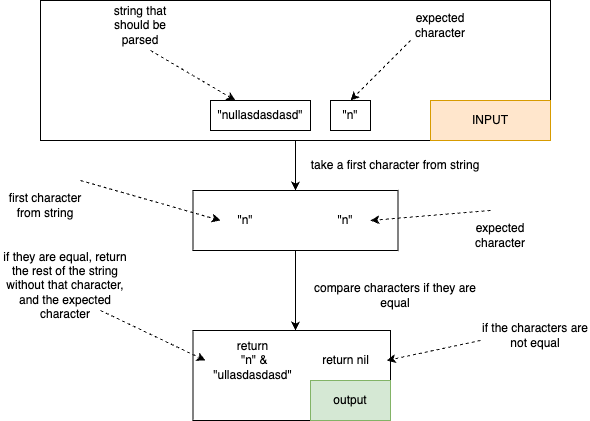

The diagram above was exported from draw.io. Its source (the exported page's mxGraphModel, read from the mxfile embedded in the PNG):
<mxGraphModel dx="954" dy="727" grid="1" gridSize="10" guides="1" tooltips="1" connect="1" arrows="1" fold="1" page="1" pageScale="1" pageWidth="827" pageHeight="1169" math="0" shadow="0">
  <root>
    <mxCell id="0" />
    <mxCell id="1" parent="0" />
    <mxCell id="uEUFvvo23RSSSX1iaue5-1" value="&quot;nullasdasdasd&quot;" style="text;html=1;align=center;verticalAlign=middle;whiteSpace=wrap;rounded=0;fillColor=none;gradientColor=default;strokeColor=default;" vertex="1" parent="1">
      <mxGeometry x="300" y="240" width="100" height="30" as="geometry" />
    </mxCell>
    <mxCell id="uEUFvvo23RSSSX1iaue5-2" value="&quot;n&quot;" style="text;html=1;align=center;verticalAlign=middle;whiteSpace=wrap;rounded=0;fillColor=none;gradientColor=default;strokeColor=default;" vertex="1" parent="1">
      <mxGeometry x="420" y="240" width="40" height="30" as="geometry" />
    </mxCell>
    <mxCell id="uEUFvvo23RSSSX1iaue5-3" value="" style="endArrow=classic;html=1;rounded=0;entryX=0.25;entryY=0;entryDx=0;entryDy=0;dashed=1;" edge="1" parent="1" target="uEUFvvo23RSSSX1iaue5-1">
      <mxGeometry width="50" height="50" relative="1" as="geometry">
        <mxPoint x="240" y="190" as="sourcePoint" />
        <mxPoint x="240" y="140" as="targetPoint" />
      </mxGeometry>
    </mxCell>
    <mxCell id="uEUFvvo23RSSSX1iaue5-6" value="string that should be parsed" style="text;html=1;align=center;verticalAlign=middle;whiteSpace=wrap;rounded=0;" vertex="1" parent="1">
      <mxGeometry x="190" y="150" width="80" height="30" as="geometry" />
    </mxCell>
    <mxCell id="uEUFvvo23RSSSX1iaue5-7" value="expected character" style="text;html=1;align=center;verticalAlign=middle;whiteSpace=wrap;rounded=0;" vertex="1" parent="1">
      <mxGeometry x="490" y="150" width="80" height="30" as="geometry" />
    </mxCell>
    <mxCell id="uEUFvvo23RSSSX1iaue5-8" value="" style="endArrow=classic;html=1;rounded=0;entryX=0.5;entryY=0;entryDx=0;entryDy=0;dashed=1;" edge="1" parent="1" target="uEUFvvo23RSSSX1iaue5-2">
      <mxGeometry width="50" height="50" relative="1" as="geometry">
        <mxPoint x="500" y="180" as="sourcePoint" />
        <mxPoint x="595" y="270" as="targetPoint" />
      </mxGeometry>
    </mxCell>
    <mxCell id="uEUFvvo23RSSSX1iaue5-11" style="edgeStyle=orthogonalEdgeStyle;rounded=0;orthogonalLoop=1;jettySize=auto;html=1;" edge="1" parent="1" source="uEUFvvo23RSSSX1iaue5-9">
      <mxGeometry relative="1" as="geometry">
        <mxPoint x="385" y="330" as="targetPoint" />
      </mxGeometry>
    </mxCell>
    <mxCell id="uEUFvvo23RSSSX1iaue5-9" value="" style="rounded=0;whiteSpace=wrap;html=1;fillColor=none;" vertex="1" parent="1">
      <mxGeometry x="130" y="140" width="510" height="140" as="geometry" />
    </mxCell>
    <mxCell id="uEUFvvo23RSSSX1iaue5-10" value="INPUT" style="text;html=1;align=center;verticalAlign=middle;whiteSpace=wrap;rounded=0;fillColor=#ffe6cc;strokeColor=#d79b00;" vertex="1" parent="1">
      <mxGeometry x="520" y="240" width="120" height="40" as="geometry" />
    </mxCell>
    <mxCell id="uEUFvvo23RSSSX1iaue5-13" value="take a first character from string" style="text;html=1;align=center;verticalAlign=middle;whiteSpace=wrap;rounded=0;" vertex="1" parent="1">
      <mxGeometry x="390" y="290" width="190" height="30" as="geometry" />
    </mxCell>
    <mxCell id="uEUFvvo23RSSSX1iaue5-23" style="edgeStyle=orthogonalEdgeStyle;rounded=0;orthogonalLoop=1;jettySize=auto;html=1;" edge="1" parent="1" source="uEUFvvo23RSSSX1iaue5-15">
      <mxGeometry relative="1" as="geometry">
        <mxPoint x="385" y="470" as="targetPoint" />
      </mxGeometry>
    </mxCell>
    <mxCell id="uEUFvvo23RSSSX1iaue5-15" value="" style="rounded=0;whiteSpace=wrap;html=1;fillColor=none;" vertex="1" parent="1">
      <mxGeometry x="282.5" y="330" width="205" height="60" as="geometry" />
    </mxCell>
    <mxCell id="uEUFvvo23RSSSX1iaue5-16" value="&quot;n&quot;" style="text;html=1;align=center;verticalAlign=middle;whiteSpace=wrap;rounded=0;" vertex="1" parent="1">
      <mxGeometry x="310" y="345" width="50" height="30" as="geometry" />
    </mxCell>
    <mxCell id="uEUFvvo23RSSSX1iaue5-17" value="&quot;n&quot;" style="text;html=1;align=center;verticalAlign=middle;whiteSpace=wrap;rounded=0;" vertex="1" parent="1">
      <mxGeometry x="410" y="345" width="50" height="30" as="geometry" />
    </mxCell>
    <mxCell id="uEUFvvo23RSSSX1iaue5-19" value="" style="endArrow=classic;html=1;rounded=0;entryX=0;entryY=0.5;entryDx=0;entryDy=0;dashed=1;" edge="1" parent="1" target="uEUFvvo23RSSSX1iaue5-16">
      <mxGeometry width="50" height="50" relative="1" as="geometry">
        <mxPoint x="170" y="320" as="sourcePoint" />
        <mxPoint x="220" y="325" as="targetPoint" />
      </mxGeometry>
    </mxCell>
    <mxCell id="uEUFvvo23RSSSX1iaue5-20" value="first character from string" style="text;html=1;align=center;verticalAlign=middle;whiteSpace=wrap;rounded=0;" vertex="1" parent="1">
      <mxGeometry x="90" y="330" width="90" height="30" as="geometry" />
    </mxCell>
    <mxCell id="uEUFvvo23RSSSX1iaue5-21" value="" style="endArrow=classic;html=1;rounded=0;entryX=1;entryY=0.5;entryDx=0;entryDy=0;dashed=1;" edge="1" parent="1" target="uEUFvvo23RSSSX1iaue5-17">
      <mxGeometry width="50" height="50" relative="1" as="geometry">
        <mxPoint x="580" y="350" as="sourcePoint" />
        <mxPoint x="720" y="375" as="targetPoint" />
      </mxGeometry>
    </mxCell>
    <mxCell id="uEUFvvo23RSSSX1iaue5-22" value="expected character" style="text;html=1;align=center;verticalAlign=middle;whiteSpace=wrap;rounded=0;" vertex="1" parent="1">
      <mxGeometry x="560" y="360" width="60" height="30" as="geometry" />
    </mxCell>
    <mxCell id="uEUFvvo23RSSSX1iaue5-24" value="compare characters if they are equal" style="text;html=1;align=center;verticalAlign=middle;whiteSpace=wrap;rounded=0;" vertex="1" parent="1">
      <mxGeometry x="390" y="420" width="190" height="30" as="geometry" />
    </mxCell>
    <mxCell id="uEUFvvo23RSSSX1iaue5-25" value="" style="rounded=0;whiteSpace=wrap;html=1;fillColor=none;" vertex="1" parent="1">
      <mxGeometry x="282.5" y="470" width="197.5" height="90" as="geometry" />
    </mxCell>
    <mxCell id="uEUFvvo23RSSSX1iaue5-26" value="return&lt;div&gt;&amp;nbsp;&quot;n&quot; &amp;amp; &quot;ullasdasdasd&quot;&lt;/div&gt;" style="text;html=1;align=center;verticalAlign=middle;whiteSpace=wrap;rounded=0;" vertex="1" parent="1">
      <mxGeometry x="295" y="485" width="95" height="30" as="geometry" />
    </mxCell>
    <mxCell id="uEUFvvo23RSSSX1iaue5-27" value="return nil" style="text;html=1;align=center;verticalAlign=middle;whiteSpace=wrap;rounded=0;" vertex="1" parent="1">
      <mxGeometry x="393.75" y="485" width="82.5" height="30" as="geometry" />
    </mxCell>
    <mxCell id="uEUFvvo23RSSSX1iaue5-28" value="" style="endArrow=classic;html=1;rounded=0;entryX=0;entryY=0.5;entryDx=0;entryDy=0;dashed=1;" edge="1" parent="1" target="uEUFvvo23RSSSX1iaue5-26">
      <mxGeometry width="50" height="50" relative="1" as="geometry">
        <mxPoint x="190" y="450" as="sourcePoint" />
        <mxPoint x="160" y="420" as="targetPoint" />
      </mxGeometry>
    </mxCell>
    <mxCell id="uEUFvvo23RSSSX1iaue5-29" value="if they are equal, return the rest of the string without that character, and the expected character" style="text;html=1;align=center;verticalAlign=middle;whiteSpace=wrap;rounded=0;" vertex="1" parent="1">
      <mxGeometry x="90" y="410" width="130" height="30" as="geometry" />
    </mxCell>
    <mxCell id="uEUFvvo23RSSSX1iaue5-30" value="" style="endArrow=classic;html=1;rounded=0;entryX=1;entryY=0.5;entryDx=0;entryDy=0;dashed=1;" edge="1" parent="1" target="uEUFvvo23RSSSX1iaue5-27">
      <mxGeometry width="50" height="50" relative="1" as="geometry">
        <mxPoint x="570" y="480" as="sourcePoint" />
        <mxPoint x="632.5" y="515" as="targetPoint" />
      </mxGeometry>
    </mxCell>
    <mxCell id="uEUFvvo23RSSSX1iaue5-31" value="if the characters are not equal" style="text;html=1;align=center;verticalAlign=middle;whiteSpace=wrap;rounded=0;" vertex="1" parent="1">
      <mxGeometry x="570" y="460" width="110" height="30" as="geometry" />
    </mxCell>
    <mxCell id="uEUFvvo23RSSSX1iaue5-33" value="output" style="rounded=0;whiteSpace=wrap;html=1;fillColor=#d5e8d4;strokeColor=#82b366;" vertex="1" parent="1">
      <mxGeometry x="400" y="520" width="80" height="40" as="geometry" />
    </mxCell>
  </root>
</mxGraphModel>